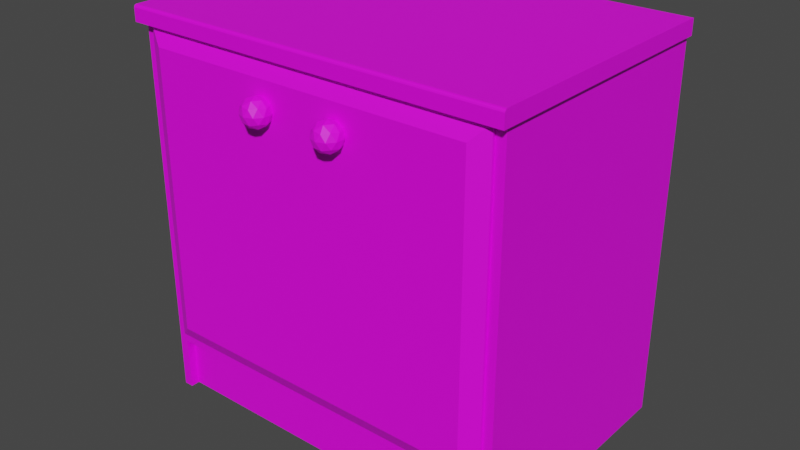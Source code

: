 # Source: Cupboard.blend  (saved by Blender 3.6.13; exported with 4.5.12 LTS)
import bpy
from mathutils import Matrix  # noqa: F401  (used for matrix-valued properties, if any)

bpy.ops.wm.read_factory_settings(use_empty=True)
scene = bpy.context.scene
scene.name = 'Scene'

# ---- collections
col_collection = bpy.data.collections.new('Collection'); scene.collection.children.link(col_collection)

# ---- images (referenced by path relative to the original .blend; pixels are not part of the script)
import os
ASSET_DIR = os.environ.get("B2B_ASSET_DIR", "")  # directory of the original .blend (textures are referenced by path, not embedded)
HERE = os.path.dirname(os.path.abspath(__file__))  # packed textures are extracted next to this script under _unpacked/

def load_image(name, relpath, width, height, colorspace="sRGB"):
    """Load a texture the original file referenced (path relative to the .blend, or extracted next to this script)."""
    p = next((c for c in (os.path.join(HERE, relpath), os.path.join(ASSET_DIR, relpath)) if relpath and os.path.exists(c)), "")
    if p:
        img = bpy.data.images.load(p, check_existing=True)
        img.name = name
    else:  # same state as the original file: an image datablock whose file is absent (Cycles renders it pink)
        img = bpy.data.images.new(name, width, height)
        img.source = "FILE"
        img.filepath = "//" + (relpath or name)
    img.colorspace_settings.name = colorspace
    return img
img_cupboardtexture_psd = load_image('CupboardTexture.psd', 'textures/CupboardTexture.psd', 1024, 1024, 'sRGB')

# ---- materials (node trees are filled in below, after node groups)
mat_cupboardmaterial = bpy.data.materials.new('CupboardMaterial')
mat_cupboardmaterial.use_transparent_shadow = False

# ---- node groups
ng_auto_smooth = bpy.data.node_groups.new('Auto Smooth', 'GeometryNodeTree')
_s = ng_auto_smooth.interface.new_socket(name='Geometry', in_out='OUTPUT', socket_type='NodeSocketGeometry')
_s = ng_auto_smooth.interface.new_socket(name='Geometry', in_out='INPUT', socket_type='NodeSocketGeometry')
_s = ng_auto_smooth.interface.new_socket(name='Angle', in_out='INPUT', socket_type='NodeSocketFloat')
_s.subtype = 'ANGLE'
_s.min_value = 0.0
_s.max_value = 3.142
ng_auto_smooth.is_modifier = True
_N = ng_auto_smooth.nodes; _L = ng_auto_smooth.links
n0 = _N.new('NodeGroupOutput'); n0.name = 'Group Output'; n0.location = (480, -100)
n1 = _N.new('NodeGroupInput'); n1.name = 'Group Input'; n1.location = (-420, -300)
n2 = _N.new('NodeGroupInput'); n2.name = 'Group Input.001'; n2.location = (-60, -100)
n3 = _N.new('GeometryNodeSetShadeSmooth'); n3.name = 'Set Shade Smooth'; n3.location = (120, -100)
n3.domain = 'EDGE'
n4 = _N.new('GeometryNodeSetShadeSmooth'); n4.name = 'Set Shade Smooth.001'; n4.location = (300, -100)
n5 = _N.new('GeometryNodeInputMeshEdgeAngle'); n5.name = 'Edge Angle'; n5.location = (-420, -220)
n6 = _N.new('GeometryNodeInputEdgeSmooth'); n6.name = 'Is Edge Smooth'; n6.location = (-60, -160)
n7 = _N.new('GeometryNodeInputShadeSmooth'); n7.name = 'Is Face Smooth'; n7.location = (-240, -340)
n8 = _N.new('FunctionNodeBooleanMath'); n8.name = 'Boolean Math'; n8.location = (-60, -220)
n9 = _N.new('FunctionNodeCompare'); n9.name = 'Compare'; n9.location = (-240, -180)
n9.operation = 'LESS_EQUAL'
_L.new(n5.outputs[0], n9.inputs[0])
_L.new(n4.outputs[0], n0.inputs[0])
_L.new(n1.outputs[1], n9.inputs[1])
_L.new(n9.outputs[0], n8.inputs[0])
_L.new(n7.outputs[0], n8.inputs[1])
_L.new(n2.outputs[0], n3.inputs[0])
_L.new(n6.outputs[0], n3.inputs[1])
_L.new(n3.outputs[0], n4.inputs[0])
_L.new(n8.outputs[0], n3.inputs[2])
n0.is_active_output = True

# ---- material node trees
mat_cupboardmaterial.use_nodes = True; mat_cupboardmaterial.node_tree.nodes.clear()
_N = mat_cupboardmaterial.node_tree.nodes; _L = mat_cupboardmaterial.node_tree.links
n0 = _N.new('ShaderNodeBsdfPrincipled'); n0.name = 'Principled BSDF'; n0.location = (10, 300)
n0.distribution = 'GGX'
n0.subsurface_method = 'RANDOM_WALK_SKIN'
n0.inputs[3].default_value = 1.45
n0.inputs[27].default_value = (0.0, 0.0, 0.0, 1.0)
n0.inputs[28].default_value = 1.0
n1 = _N.new('ShaderNodeOutputMaterial'); n1.name = 'Material Output'; n1.location = (300, 300)
n2 = _N.new('ShaderNodeTexImage'); n2.name = 'Image Texture'; n2.location = (-280, 271)
n2.image = img_cupboardtexture_psd
_L.new(n0.outputs[0], n1.inputs[0])
_L.new(n2.outputs[0], n0.inputs[0])
n1.is_active_output = True

# ---- world
world_world = bpy.data.worlds.new('World'); scene.world = world_world
world_world.use_nodes = True; world_world.node_tree.nodes.clear()
_N = world_world.node_tree.nodes; _L = world_world.node_tree.links
n0 = _N.new('ShaderNodeOutputWorld'); n0.name = 'World Output'; n0.location = (300, 300)
n1 = _N.new('ShaderNodeBackground'); n1.name = 'Background'; n1.location = (10, 300)
n1.inputs[0].default_value = (0.05088, 0.05088, 0.05088, 1.0)
_L.new(n1.outputs[0], n0.inputs[0])
n0.is_active_output = True
world_world.color = (0.05088, 0.05088, 0.05088)
world_world.use_sun_shadow = False
world_world.sun_shadow_jitter_overblur = 0.0

# ---- meshes
me_cubeziercurve_029 = bpy.data.meshes.new('CUBezierCurve.029')
me_cubeziercurve_029.from_pydata([(0.2403, 0.4766, -0.1741), (0.2403, 0.4766, 0.1622), (0.2403, 0.4957, 0.1622), (0.2353, 0.4766, -0.162), (0.2353, 0.00409, -0.162), (0.2353, 0.4766, 0.1622), (0.2353, 0.00409, 0.1622), (0.2235, 0.4766, 0.1622), (0.2235, 0.4766, -0.162), (0.2235, 0.00409, -0.162), (0.2235, 0.00409, 0.1622), (-0.2403, 0.4766, -0.1741), (-0.2403, 0.4766, 0.1622), (-0.2403, 0.4957, 0.1622), (-0.2353, 0.4766, -0.162), (-0.2353, 0.00409, -0.162), (-0.2353, 0.4766, 0.1622), (-0.2353, 0.00409, 0.1622), (-0.2235, 0.4766, 0.1622), (-0.2235, 0.4766, -0.162), (-0.2235, 0.00409, -0.162), (-0.2235, 0.00409, 0.1622), (0.2235, 0.07174, -0.1622), (0.2235, 0.07174, 0.1622), (0.2235, 0.08423, -0.1622), (0.2235, 0.08423, 0.1622), (0.2235, 0.4766, 0.1622), (0.2235, 0.4766, 0.1573), (0.2235, 0.08423, 0.1622), (0.2235, 0.08423, 0.1573), (-0.2235, 0.07174, -0.1622), (-0.2235, 0.07174, 0.1622), (-0.2235, 0.08423, -0.1622), (-0.2235, 0.08423, 0.1622), (-0.2235, 0.4766, 0.1622), (-0.2235, 0.4766, 0.1573), (-0.2235, 0.08423, 0.1622), (-0.2235, 0.08423, 0.1573), (0.2235, 0.005437, -0.1393), (-0.2235, 0.005437, -0.1393), (0.2235, 0.005437, -0.1518), (-0.2235, 0.005437, -0.1518), (0.2235, 0.07172, -0.1393), (-0.2235, 0.07172, -0.1393), (0.2235, 0.07172, -0.1518), (-0.2235, 0.07172, -0.1518), (0.2403, 0.4925, -0.1741), (0.2403, 0.494, -0.1735), (0.2403, 0.4951, -0.1724), (0.2403, 0.4957, -0.1709), (-0.2403, 0.4957, -0.1709), (-0.2403, 0.4951, -0.1724), (-0.2403, 0.494, -0.1735), (-0.2403, 0.4925, -0.1741), (0.2235, 0.4766, -0.1606), (0.00828, 0.4545, -0.1758), (0.2235, 0.08423, -0.1606), (0.00828, 0.1064, -0.1758), (-0.2235, 0.4766, -0.1606), (-0.00828, 0.4545, -0.1758), (-0.2235, 0.08423, -0.1606), (-0.00828, 0.1064, -0.1758), (0.2235, 0.08423, -0.1654), (0.2235, 0.4766, -0.1654), (-0.2235, 0.08423, -0.1654), (-0.2235, 0.4766, -0.1654), (0.2033, 0.1044, -0.1758), (0.2033, 0.4564, -0.1758), (-0.2033, 0.1044, -0.1758), (-0.2033, 0.4564, -0.1758), (0.04835, 0.4065, -0.1844), (0.03575, 0.4161, -0.1936), (0.05316, 0.4161, -0.1993), (0.06393, 0.4161, -0.1844), (0.05316, 0.4161, -0.1696), (0.03575, 0.4161, -0.1753), (0.04354, 0.4317, -0.1993), (0.06095, 0.4317, -0.1936), (0.06095, 0.4317, -0.1753), (0.04354, 0.4317, -0.1696), (0.03278, 0.4317, -0.1844), (0.04835, 0.4413, -0.1844), (0.05118, 0.4091, -0.1931), (0.04095, 0.4091, -0.1898), (0.04377, 0.4147, -0.1985), (0.03354, 0.4147, -0.1844), (0.04095, 0.4091, -0.1791), (0.05751, 0.4091, -0.1844), (0.06034, 0.4147, -0.1931), (0.05118, 0.4091, -0.1757), (0.06034, 0.4147, -0.1757), (0.04377, 0.4147, -0.1704), (0.03179, 0.4239, -0.1898), (0.03179, 0.4239, -0.1791), (0.04835, 0.4239, -0.2019), (0.03812, 0.4239, -0.1985), (0.06491, 0.4239, -0.1898), (0.05859, 0.4239, -0.1985), (0.05859, 0.4239, -0.1704), (0.06491, 0.4239, -0.1791), (0.03812, 0.4239, -0.1704), (0.04835, 0.4239, -0.167), (0.03637, 0.433, -0.1931), (0.05293, 0.433, -0.1985), (0.06316, 0.433, -0.1844), (0.05293, 0.433, -0.1704), (0.03637, 0.433, -0.1757), (0.04552, 0.4387, -0.1931), (0.0392, 0.4387, -0.1844), (0.05576, 0.4387, -0.1898), (0.05576, 0.4387, -0.1791), (0.04552, 0.4387, -0.1757), (-0.04848, 0.4065, -0.1844), (-0.06108, 0.4161, -0.1936), (-0.04367, 0.4161, -0.1993), (-0.0329, 0.4161, -0.1844), (-0.04367, 0.4161, -0.1696), (-0.06108, 0.4161, -0.1753), (-0.05329, 0.4317, -0.1993), (-0.03588, 0.4317, -0.1936), (-0.03588, 0.4317, -0.1753), (-0.05329, 0.4317, -0.1696), (-0.06405, 0.4317, -0.1844), (-0.04848, 0.4413, -0.1844), (-0.04565, 0.4091, -0.1931), (-0.05588, 0.4091, -0.1898), (-0.05306, 0.4147, -0.1985), (-0.06329, 0.4147, -0.1844), (-0.05588, 0.4091, -0.1791), (-0.03932, 0.4091, -0.1844), (-0.03649, 0.4147, -0.1931), (-0.04565, 0.4091, -0.1757), (-0.03649, 0.4147, -0.1757), (-0.05306, 0.4147, -0.1704), (-0.06504, 0.4239, -0.1898), (-0.06504, 0.4239, -0.1791), (-0.04848, 0.4239, -0.2019), (-0.05871, 0.4239, -0.1985), (-0.03192, 0.4239, -0.1898), (-0.03824, 0.4239, -0.1985), (-0.03824, 0.4239, -0.1704), (-0.03192, 0.4239, -0.1791), (-0.05871, 0.4239, -0.1704), (-0.04848, 0.4239, -0.167), (-0.06046, 0.433, -0.1931), (-0.0439, 0.433, -0.1985), (-0.03367, 0.433, -0.1844), (-0.0439, 0.433, -0.1704), (-0.06046, 0.433, -0.1757), (-0.05131, 0.4387, -0.1931), (-0.05763, 0.4387, -0.1844), (-0.04107, 0.4387, -0.1898), (-0.04107, 0.4387, -0.1791), (-0.05131, 0.4387, -0.1757)], [], [(11, 0, 1, 12), (1, 0, 46, 47, 48, 49, 2), (3, 5, 6, 4), (8, 9, 10, 7), (6, 5, 7, 10), (3, 4, 9, 8), (4, 6, 10, 9), (5, 3, 8, 7), (19, 18, 21, 20), (14, 15, 17, 16), (14, 19, 20, 15), (17, 21, 18, 16), (16, 18, 19, 14), (15, 20, 21, 17), (23, 31, 30, 22), (22, 24, 25, 23), (50, 13, 2, 49), (36, 28, 26, 34), (29, 27, 26, 28), (30, 31, 33, 32), (37, 36, 34, 35), (29, 37, 35, 27), (27, 35, 34, 26), (31, 23, 25, 33), (22, 30, 32, 24), (2, 13, 12, 1), (33, 25, 24, 32), (36, 37, 29, 28), (38, 39, 41, 40), (42, 44, 45, 43), (39, 43, 45, 41), (38, 42, 43, 39), (40, 44, 42, 38), (41, 45, 44, 40), (11, 53, 46, 0), (12, 13, 50, 51, 52, 53, 11), (50, 49, 48, 51), (46, 53, 52, 47), (51, 48, 47, 52), (60, 56, 54, 58), (62, 63, 54, 56), (64, 60, 58, 65), (57, 61, 59, 55), (63, 65, 58, 54), (60, 64, 62, 56), (66, 67, 63, 62), (69, 68, 64, 65), (67, 69, 65, 63), (68, 66, 62, 64), (57, 55, 67, 66), (59, 61, 68, 69), (55, 59, 69, 67), (61, 57, 66, 68), (70, 83, 82), (71, 83, 85), (70, 82, 87), (70, 87, 89), (70, 89, 86), (71, 85, 92), (72, 84, 94), (73, 88, 96), (74, 90, 98), (75, 91, 100), (71, 92, 95), (72, 94, 97), (73, 96, 99), (74, 98, 101), (75, 100, 93), (76, 102, 107), (77, 103, 109), (78, 104, 110), (79, 105, 111), (80, 106, 108), (108, 111, 81), (108, 106, 111), (106, 79, 111), (111, 110, 81), (111, 105, 110), (105, 78, 110), (110, 109, 81), (110, 104, 109), (104, 77, 109), (109, 107, 81), (109, 103, 107), (103, 76, 107), (107, 108, 81), (107, 102, 108), (102, 80, 108), (93, 106, 80), (93, 100, 106), (100, 79, 106), (101, 105, 79), (101, 98, 105), (98, 78, 105), (99, 104, 78), (99, 96, 104), (96, 77, 104), (97, 103, 77), (97, 94, 103), (94, 76, 103), (95, 102, 76), (95, 92, 102), (92, 80, 102), (100, 101, 79), (100, 91, 101), (91, 74, 101), (98, 99, 78), (98, 90, 99), (90, 73, 99), (96, 97, 77), (96, 88, 97), (88, 72, 97), (94, 95, 76), (94, 84, 95), (84, 71, 95), (92, 93, 80), (92, 85, 93), (85, 75, 93), (86, 91, 75), (86, 89, 91), (89, 74, 91), (89, 90, 74), (89, 87, 90), (87, 73, 90), (87, 88, 73), (87, 82, 88), (82, 72, 88), (85, 86, 75), (85, 83, 86), (83, 70, 86), (82, 84, 72), (82, 83, 84), (83, 71, 84), (112, 125, 124), (113, 125, 127), (112, 124, 129), (112, 129, 131), (112, 131, 128), (113, 127, 134), (114, 126, 136), (115, 130, 138), (116, 132, 140), (117, 133, 142), (113, 134, 137), (114, 136, 139), (115, 138, 141), (116, 140, 143), (117, 142, 135), (118, 144, 149), (119, 145, 151), (120, 146, 152), (121, 147, 153), (122, 148, 150), (150, 153, 123), (150, 148, 153), (148, 121, 153), (153, 152, 123), (153, 147, 152), (147, 120, 152), (152, 151, 123), (152, 146, 151), (146, 119, 151), (151, 149, 123), (151, 145, 149), (145, 118, 149), (149, 150, 123), (149, 144, 150), (144, 122, 150), (135, 148, 122), (135, 142, 148), (142, 121, 148), (143, 147, 121), (143, 140, 147), (140, 120, 147), (141, 146, 120), (141, 138, 146), (138, 119, 146), (139, 145, 119), (139, 136, 145), (136, 118, 145), (137, 144, 118), (137, 134, 144), (134, 122, 144), (142, 143, 121), (142, 133, 143), (133, 116, 143), (140, 141, 120), (140, 132, 141), (132, 115, 141), (138, 139, 119), (138, 130, 139), (130, 114, 139), (136, 137, 118), (136, 126, 137), (126, 113, 137), (134, 135, 122), (134, 127, 135), (127, 117, 135), (128, 133, 117), (128, 131, 133), (131, 116, 133), (131, 132, 116), (131, 129, 132), (129, 115, 132), (129, 130, 115), (129, 124, 130), (124, 114, 130), (127, 128, 117), (127, 125, 128), (125, 112, 128), (124, 126, 114), (124, 125, 126), (125, 113, 126)])
_uv = me_cubeziercurve_029.uv_layers.new(name='UVMap')
_uv.uv.foreach_set('vector', [0.9533, 0.9917, 0.6344, 0.9917, 0.6344, 0.8342, 0.9533, 0.8342, 0.6344, 0.6252, 0.8674, 0.6252, 0.8674, 0.6326, 0.8669, 0.6334, 0.8662, 0.6339, 0.8651, 0.6342, 0.6344, 0.6342, 0.6577, 0.6242, 0.6577, 0.4723, 0.9851, 0.4723, 0.9851, 0.6242, 0.9851, 0.4723, 0.6577, 0.4723, 0.6577, 0.3205, 0.9851, 0.3205, 0.3246, 0.2924, 0.652, 0.2924, 0.652, 0.2979, 0.3246, 0.2979, 0.652, 0.2924, 0.3246, 0.2924, 0.3246, 0.2869, 0.652, 0.2869, 0.6577, 0.2786, 0.8823, 0.2786, 0.8823, 0.2839, 0.6577, 0.2839, 0.5492, 0.2869, 0.3246, 0.2869, 0.3246, 0.2813, 0.5492, 0.2813, 0.652, 0.3151, 0.652, 0.467, 0.3246, 0.467, 0.3246, 0.3151, 0.6344, 0.6823, 0.9617, 0.6823, 0.9617, 0.8342, 0.6344, 0.8342, 0.985, 0.2839, 0.985, 0.2895, 0.6577, 0.2895, 0.6577, 0.2839, 0.652, 0.2979, 0.652, 0.3034, 0.3246, 0.3034, 0.3246, 0.2979, 0.2395, 0.2825, 0.2395, 0.288, 0.01494, 0.288, 0.01494, 0.2825, 0.01494, 0.2825, 0.01494, 0.2772, 0.2396, 0.2772, 0.2396, 0.2825, 0.01494, 0.3204, 0.3115, 0.3204, 0.3115, 0.4723, 0.01494, 0.4723, 0.01494, 0.2997, 0.01494, 0.2939, 0.2397, 0.2939, 0.2397, 0.2997, 0.3246, 0.6229, 0.3246, 0.467, 0.6577, 0.467, 0.6577, 0.6229, 0.3246, 0.8079, 0.01494, 0.8079, 0.01494, 0.6241, 0.3246, 0.6241, 0.5965, 0.2745, 0.3246, 0.2745, 0.3246, 0.2722, 0.5965, 0.2722, 0.01494, 0.288, 0.2397, 0.288, 0.2397, 0.2939, 0.01494, 0.2939, 0.01494, 0.2749, 0.01494, 0.2726, 0.2868, 0.2726, 0.2868, 0.2749, 0.3246, 0.6242, 0.6344, 0.6242, 0.6344, 0.8079, 0.3246, 0.8079, 0.6344, 0.2791, 0.3246, 0.2791, 0.3246, 0.2768, 0.6344, 0.2768, 0.3246, 0.3093, 0.6344, 0.3093, 0.6344, 0.3151, 0.3246, 0.3151, 0.01494, 0.3056, 0.3246, 0.3056, 0.3246, 0.3114, 0.01494, 0.3114, 0.9674, 0.6513, 0.6344, 0.6513, 0.6344, 0.6423, 0.9674, 0.6423, 0.01494, 0.4723, 0.3246, 0.4723, 0.3246, 0.6241, 0.01494, 0.6241, 0.3115, 0.2749, 0.3115, 0.2772, 0.01494, 0.2772, 0.01494, 0.2749, 0.3115, 0.3056, 0.01494, 0.3056, 0.01494, 0.2997, 0.3115, 0.2997, 0.3246, 0.3093, 0.3246, 0.3034, 0.6343, 0.3034, 0.6343, 0.3093, 0.8674, 0.6283, 0.9133, 0.6283, 0.9133, 0.6342, 0.8674, 0.6342, 0.944, 0.6513, 0.944, 0.6823, 0.6344, 0.6823, 0.6344, 0.6513, 0.9133, 0.6283, 0.9592, 0.6283, 0.9592, 0.6342, 0.9133, 0.6342, 0.6577, 0.3205, 0.6577, 0.2895, 0.9674, 0.2895, 0.9674, 0.3205, 0.6344, 0.6423, 0.6344, 0.6349, 0.9674, 0.6349, 0.9674, 0.6423, 0.248, 0.3114, 0.248, 0.3204, 0.01717, 0.3204, 0.01613, 0.3201, 0.01537, 0.3196, 0.01494, 0.3189, 0.01494, 0.3114, 0.3246, 0.6229, 0.6577, 0.6229, 0.6577, 0.6237, 0.3246, 0.6237, 0.9674, 0.6349, 0.6344, 0.6349, 0.6344, 0.6342, 0.9674, 0.6342, 0.3246, 0.6237, 0.6577, 0.6237, 0.6577, 0.6242, 0.3246, 0.6242, 0.3246, 0.9917, 0.01494, 0.9917, 0.01494, 0.8079, 0.3246, 0.8079, 0.5965, 0.2768, 0.3246, 0.2768, 0.3246, 0.2745, 0.5965, 0.2745, 0.6577, 0.2764, 0.6577, 0.2741, 0.9295, 0.2741, 0.9295, 0.2764, 0.4665, 0.1773, 0.4684, 0.1773, 0.4684, 0.2367, 0.4665, 0.2367, 0.6344, 0.2813, 0.3246, 0.2813, 0.3246, 0.2791, 0.6344, 0.2791, 0.9543, 0.2764, 0.9543, 0.2786, 0.6577, 0.2786, 0.6577, 0.2764, 0.3387, 0.8173, 0.3387, 0.9821, 0.3246, 0.9917, 0.3246, 0.8079, 0.6204, 0.9821, 0.6204, 0.8173, 0.6344, 0.8079, 0.6344, 0.9917, 0.3387, 0.9821, 0.6204, 0.9821, 0.6344, 0.9917, 0.3246, 0.9917, 0.6204, 0.8173, 0.3387, 0.8173, 0.3246, 0.8079, 0.6344, 0.8079, 0.4769, 0.8182, 0.4769, 0.9812, 0.3387, 0.9821, 0.3387, 0.8173, 0.4821, 0.9812, 0.4821, 0.8182, 0.6204, 0.8173, 0.6204, 0.9821, 0.4769, 0.9812, 0.4821, 0.9812, 0.6204, 0.9821, 0.3387, 0.9821, 0.4821, 0.8182, 0.4769, 0.8182, 0.3387, 0.8173, 0.6204, 0.8173, 0.6423, 0.2296, 0.6414, 0.2305, 0.6408, 0.2294, 0.6407, 0.2314, 0.6414, 0.2305, 0.6423, 0.2316, 0.6423, 0.2296, 0.6408, 0.2294, 0.6423, 0.2286, 0.6423, 0.2296, 0.6423, 0.2286, 0.6439, 0.2294, 0.6423, 0.2296, 0.6439, 0.2294, 0.6433, 0.2305, 0.4084, 0.04858, 0.4099, 0.04904, 0.4082, 0.04962, 0.6438, 0.2325, 0.6441, 0.2336, 0.6425, 0.2331, 0.6409, 0.2215, 0.6399, 0.2207, 0.6416, 0.2205, 0.6404, 0.1206, 0.6406, 0.1215, 0.639, 0.1212, 0.6406, 0.1185, 0.6407, 0.1195, 0.6392, 0.1188, 0.4084, 0.04858, 0.4082, 0.04962, 0.4069, 0.04905, 0.6438, 0.2325, 0.6425, 0.2331, 0.6424, 0.2318, 0.6409, 0.2215, 0.6416, 0.2205, 0.6426, 0.2216, 0.6404, 0.1206, 0.639, 0.1212, 0.6391, 0.12, 0.4111, 0.04976, 0.4111, 0.05087, 0.4098, 0.05031, 0.6365, 0.1223, 0.6376, 0.1215, 0.6376, 0.1226, 0.6375, 0.1244, 0.6366, 0.1234, 0.6382, 0.1238, 0.6441, 0.2215, 0.6435, 0.2205, 0.6449, 0.2207, 0.6377, 0.1194, 0.6374, 0.1205, 0.6365, 0.1196, 0.4083, 0.05075, 0.4094, 0.05145, 0.4076, 0.05146, 0.6391, 0.1218, 0.6407, 0.1226, 0.6392, 0.1229, 0.6391, 0.1218, 0.6407, 0.1215, 0.6407, 0.1226, 0.6407, 0.1215, 0.6417, 0.1223, 0.6407, 0.1226, 0.6407, 0.1226, 0.6401, 0.1238, 0.6392, 0.1229, 0.6407, 0.1226, 0.6416, 0.1234, 0.6401, 0.1238, 0.6416, 0.1234, 0.6407, 0.1244, 0.6401, 0.1238, 0.6401, 0.1238, 0.6382, 0.1238, 0.6392, 0.1229, 0.6401, 0.1238, 0.6391, 0.1247, 0.6382, 0.1238, 0.6435, 0.2205, 0.6425, 0.2196, 0.6439, 0.2196, 0.6382, 0.1238, 0.6376, 0.1226, 0.6392, 0.1229, 0.6382, 0.1238, 0.6366, 0.1234, 0.6376, 0.1226, 0.6408, 0.2326, 0.6411, 0.2337, 0.6398, 0.2335, 0.6376, 0.1226, 0.6391, 0.1218, 0.6392, 0.1229, 0.6376, 0.1226, 0.6376, 0.1215, 0.6391, 0.1218, 0.4068, 0.05033, 0.4083, 0.05075, 0.4076, 0.05146, 0.4098, 0.05031, 0.4094, 0.05145, 0.4083, 0.05075, 0.4098, 0.05031, 0.4111, 0.05087, 0.4094, 0.05145, 0.6392, 0.1188, 0.6377, 0.1194, 0.6375, 0.1185, 0.6391, 0.12, 0.6374, 0.1205, 0.6377, 0.1194, 0.6391, 0.12, 0.639, 0.1212, 0.6374, 0.1205, 0.639, 0.1212, 0.6376, 0.1215, 0.6374, 0.1205, 0.6426, 0.2216, 0.6435, 0.2205, 0.6441, 0.2215, 0.6426, 0.2216, 0.6416, 0.2205, 0.6435, 0.2205, 0.6416, 0.2205, 0.6425, 0.2196, 0.6435, 0.2205, 0.6424, 0.2318, 0.6408, 0.2326, 0.641, 0.2316, 0.6424, 0.2318, 0.6425, 0.2331, 0.6408, 0.2326, 0.6425, 0.2331, 0.6411, 0.2337, 0.6408, 0.2326, 0.6425, 0.2343, 0.6409, 0.2345, 0.6411, 0.2337, 0.4069, 0.04905, 0.4082, 0.04962, 0.4068, 0.05033, 0.4082, 0.04962, 0.4083, 0.05075, 0.4068, 0.05033, 0.6392, 0.1188, 0.6391, 0.12, 0.6377, 0.1194, 0.6392, 0.1188, 0.6407, 0.1195, 0.6391, 0.12, 0.6407, 0.1195, 0.6404, 0.1206, 0.6391, 0.12, 0.6434, 0.2225, 0.6426, 0.2216, 0.6441, 0.2215, 0.6434, 0.2225, 0.6415, 0.2225, 0.6426, 0.2216, 0.6415, 0.2225, 0.6409, 0.2215, 0.6426, 0.2216, 0.6416, 0.2205, 0.6408, 0.2196, 0.6425, 0.2196, 0.6416, 0.2205, 0.6399, 0.2207, 0.6408, 0.2196, 0.644, 0.2316, 0.6438, 0.2325, 0.6424, 0.2318, 0.6425, 0.2331, 0.6425, 0.2343, 0.6411, 0.2337, 0.6425, 0.2331, 0.6441, 0.2336, 0.6425, 0.2343, 0.6441, 0.2336, 0.6439, 0.2345, 0.6425, 0.2343, 0.4082, 0.04962, 0.4098, 0.05031, 0.4083, 0.05075, 0.4082, 0.04962, 0.4099, 0.04904, 0.4098, 0.05031, 0.4099, 0.04904, 0.4111, 0.04976, 0.4098, 0.05031, 0.6433, 0.2305, 0.6448, 0.2304, 0.644, 0.2314, 0.6433, 0.2305, 0.6439, 0.2294, 0.6448, 0.2304, 0.6417, 0.1204, 0.6404, 0.1206, 0.6407, 0.1195, 0.6417, 0.1204, 0.6406, 0.1215, 0.6404, 0.1206, 0.6439, 0.2294, 0.6423, 0.2286, 0.6439, 0.2285, 0.6398, 0.222, 0.6409, 0.2215, 0.6415, 0.2225, 0.6398, 0.222, 0.6399, 0.2207, 0.6409, 0.2215, 0.6423, 0.2286, 0.6408, 0.2294, 0.6408, 0.2285, 0.6451, 0.2327, 0.6438, 0.2325, 0.644, 0.2316, 0.6423, 0.2316, 0.6433, 0.2305, 0.644, 0.2314, 0.6423, 0.2316, 0.6414, 0.2305, 0.6433, 0.2305, 0.6414, 0.2305, 0.6423, 0.2296, 0.6433, 0.2305, 0.6451, 0.2327, 0.6441, 0.2336, 0.6438, 0.2325, 0.6408, 0.2294, 0.6414, 0.2305, 0.6398, 0.2304, 0.6414, 0.2305, 0.6407, 0.2314, 0.6398, 0.2304, 0.6423, 0.2265, 0.6414, 0.2275, 0.6408, 0.2263, 0.6407, 0.2283, 0.6414, 0.2275, 0.6423, 0.2285, 0.6423, 0.2265, 0.6408, 0.2263, 0.6423, 0.2256, 0.6423, 0.2265, 0.6423, 0.2256, 0.6439, 0.2263, 0.6423, 0.2265, 0.6439, 0.2263, 0.6433, 0.2275, 0.4111, 0.04741, 0.4099, 0.04813, 0.4098, 0.04686, 0.6438, 0.2354, 0.6441, 0.2365, 0.6425, 0.236, 0.6438, 0.2245, 0.6432, 0.2254, 0.6421, 0.2245, 0.6438, 0.2396, 0.644, 0.2404, 0.6424, 0.2402, 0.6439, 0.2375, 0.6441, 0.2385, 0.6425, 0.2377, 0.4111, 0.04741, 0.4098, 0.04686, 0.4111, 0.0463, 0.6438, 0.2354, 0.6425, 0.236, 0.6424, 0.2348, 0.6438, 0.2245, 0.6421, 0.2245, 0.6431, 0.2234, 0.6438, 0.2396, 0.6424, 0.2402, 0.6424, 0.239, 0.4084, 0.04858, 0.4069, 0.04811, 0.4082, 0.04755, 0.6365, 0.1255, 0.6376, 0.1247, 0.6376, 0.1258, 0.6375, 0.1276, 0.6366, 0.1267, 0.6382, 0.127, 0.6422, 0.2226, 0.6412, 0.2234, 0.6408, 0.2225, 0.6411, 0.2384, 0.6408, 0.2395, 0.6398, 0.2386, 0.4083, 0.04642, 0.4068, 0.04684, 0.4076, 0.04571, 0.6391, 0.125, 0.6407, 0.1258, 0.6392, 0.1261, 0.6391, 0.125, 0.6407, 0.1247, 0.6407, 0.1258, 0.6407, 0.1247, 0.6417, 0.1255, 0.6407, 0.1258, 0.6407, 0.1258, 0.6401, 0.127, 0.6392, 0.1261, 0.6407, 0.1258, 0.6416, 0.1267, 0.6401, 0.127, 0.6416, 0.1267, 0.6407, 0.1276, 0.6401, 0.127, 0.6401, 0.127, 0.6382, 0.127, 0.6392, 0.1261, 0.6401, 0.127, 0.6391, 0.1279, 0.6382, 0.127, 0.6412, 0.2234, 0.6406, 0.2245, 0.6398, 0.2236, 0.6382, 0.127, 0.6376, 0.1258, 0.6392, 0.1261, 0.6382, 0.127, 0.6366, 0.1267, 0.6376, 0.1258, 0.6408, 0.2355, 0.6411, 0.2366, 0.6398, 0.2364, 0.6376, 0.1258, 0.6391, 0.125, 0.6392, 0.1261, 0.6376, 0.1258, 0.6376, 0.1247, 0.6391, 0.125, 0.4094, 0.04572, 0.4083, 0.04642, 0.4076, 0.04571, 0.4082, 0.04755, 0.4068, 0.04684, 0.4083, 0.04642, 0.4082, 0.04755, 0.4069, 0.04811, 0.4068, 0.04684, 0.6425, 0.2377, 0.6411, 0.2384, 0.6409, 0.2375, 0.6424, 0.239, 0.6408, 0.2395, 0.6411, 0.2384, 0.6424, 0.239, 0.6424, 0.2402, 0.6408, 0.2395, 0.6424, 0.2402, 0.641, 0.2404, 0.6408, 0.2395, 0.6431, 0.2234, 0.6412, 0.2234, 0.6422, 0.2226, 0.6431, 0.2234, 0.6421, 0.2245, 0.6412, 0.2234, 0.6421, 0.2245, 0.6406, 0.2245, 0.6412, 0.2234, 0.6424, 0.2348, 0.6408, 0.2355, 0.641, 0.2345, 0.6424, 0.2348, 0.6425, 0.236, 0.6408, 0.2355, 0.6425, 0.236, 0.6411, 0.2366, 0.6408, 0.2355, 0.6425, 0.2372, 0.6409, 0.2375, 0.6411, 0.2366, 0.4111, 0.0463, 0.4098, 0.04686, 0.4094, 0.04572, 0.4098, 0.04686, 0.4083, 0.04642, 0.4094, 0.04572, 0.6425, 0.2377, 0.6424, 0.239, 0.6411, 0.2384, 0.6425, 0.2377, 0.6441, 0.2385, 0.6424, 0.239, 0.6441, 0.2385, 0.6438, 0.2396, 0.6424, 0.239, 0.6439, 0.2225, 0.6431, 0.2234, 0.6422, 0.2226, 0.6439, 0.2225, 0.6448, 0.2236, 0.6431, 0.2234, 0.6448, 0.2236, 0.6438, 0.2245, 0.6431, 0.2234, 0.6421, 0.2245, 0.6413, 0.2254, 0.6406, 0.2245, 0.6421, 0.2245, 0.6432, 0.2254, 0.6413, 0.2254, 0.644, 0.2345, 0.6438, 0.2354, 0.6424, 0.2348, 0.6425, 0.236, 0.6425, 0.2372, 0.6411, 0.2366, 0.6425, 0.236, 0.6441, 0.2365, 0.6425, 0.2372, 0.6441, 0.2365, 0.6439, 0.2375, 0.6425, 0.2372, 0.4098, 0.04686, 0.4082, 0.04755, 0.4083, 0.04642, 0.4098, 0.04686, 0.4099, 0.04813, 0.4082, 0.04755, 0.4099, 0.04813, 0.4084, 0.04858, 0.4082, 0.04755, 0.6433, 0.2275, 0.6448, 0.2273, 0.644, 0.2283, 0.6433, 0.2275, 0.6439, 0.2263, 0.6448, 0.2273, 0.6451, 0.2394, 0.6438, 0.2396, 0.6441, 0.2385, 0.6451, 0.2394, 0.644, 0.2404, 0.6438, 0.2396, 0.6439, 0.2263, 0.6423, 0.2256, 0.6439, 0.2254, 0.6449, 0.2249, 0.6438, 0.2245, 0.6448, 0.2236, 0.6449, 0.2249, 0.6432, 0.2254, 0.6438, 0.2245, 0.6423, 0.2256, 0.6408, 0.2263, 0.6408, 0.2254, 0.6451, 0.2356, 0.6438, 0.2354, 0.644, 0.2345, 0.6423, 0.2285, 0.6433, 0.2275, 0.644, 0.2283, 0.6423, 0.2285, 0.6414, 0.2275, 0.6433, 0.2275, 0.6414, 0.2275, 0.6423, 0.2265, 0.6433, 0.2275, 0.6451, 0.2356, 0.6441, 0.2365, 0.6438, 0.2354, 0.6408, 0.2263, 0.6414, 0.2275, 0.6398, 0.2273, 0.6414, 0.2275, 0.6407, 0.2283, 0.6398, 0.2273])
me_cubeziercurve_029.materials.append(mat_cupboardmaterial)
me_cubeziercurve_029.use_remesh_preserve_volume = False
me_cubeziercurve_029.use_remesh_preserve_attributes = False
me_cubeziercurve_029.use_mirror_vertex_groups = False
me_cubeziercurve_029.update()

# ---- objects
ob_cupboard = bpy.data.objects.new('Cupboard', me_cubeziercurve_029)

# ---- transforms, parenting, visibility, modifiers, constraints
ob_cupboard.location = (0.0, 0.0, 0.0)
ob_cupboard.rotation_euler = (1.571, 0.0, 3.142)
ob_cupboard.lineart.crease_threshold = 0.0
_m = ob_cupboard.modifiers.new('Auto Smooth', 'NODES')
_m.node_group = ng_auto_smooth
_gi = [s.identifier for s in ng_auto_smooth.interface.items_tree if s.item_type == 'SOCKET' and s.in_out == 'INPUT']
_m[_gi[1]] = 0.5236  # Angle

# ---- collection membership
col_collection.objects.link(ob_cupboard)

# ---- scene / render settings (as saved in the file)
scene.frame_start = 1; scene.frame_end = 250; scene.frame_set(1)
scene.render.engine = 'BLENDER_EEVEE_NEXT'
scene.render.film_transparent = True
scene.cycles.sampling_pattern = 'TABULATED_SOBOL'
scene.view_settings.view_transform = 'Filmic'
bpy.context.view_layer.update()

# ---- added for rendering (the .blend has no active camera and no usable light): camera, sun
cam_auto = bpy.data.cameras.new('AutoCamera')
cam_auto.lens = 50.0
cam_auto.sensor_width = 36.0
cam_auto.clip_end = 1000.0
ob_auto_camera = bpy.data.objects.new('AutoCamera', cam_auto)
scene.collection.objects.link(ob_auto_camera)
ob_auto_camera.location = (0.719793, -0.883593, 0.825732)
ob_auto_camera.rotation_euler = (1.09748, -7.21219e-08, 0.694738)
scene.camera = ob_auto_camera
light_auto_sun = bpy.data.lights.new('AutoSun', 'SUN')
light_auto_sun.energy = 3.0
light_auto_sun.angle = 0.0523599
ob_auto_sun = bpy.data.objects.new('AutoSun', light_auto_sun)
scene.collection.objects.link(ob_auto_sun)
ob_auto_sun.rotation_euler = (0.872665, 0.174533, 0.523599)
bpy.context.view_layer.update()
